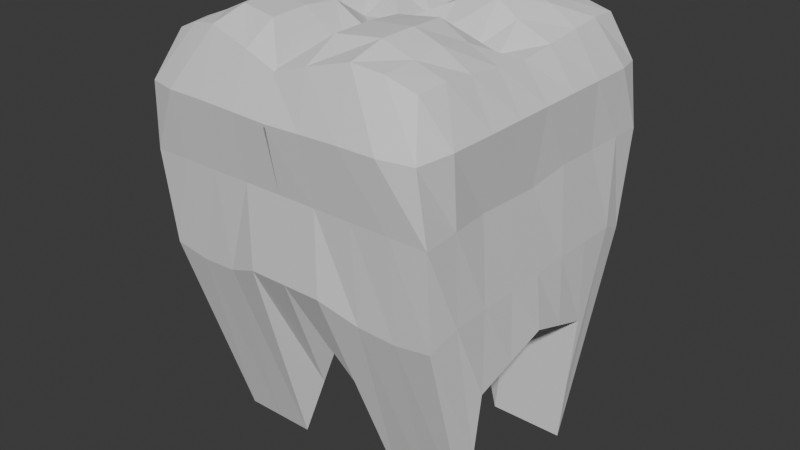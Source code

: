 # Source: ToothMolar_Object.blend  (saved by Blender 4.2.66; exported with 4.5.12 LTS)
import bpy
from mathutils import Matrix  # noqa: F401  (used for matrix-valued properties, if any)

bpy.ops.wm.read_factory_settings(use_empty=True)
scene = bpy.context.scene
scene.name = 'Scene'

# ---- collections
col_collection = bpy.data.collections.new('Collection'); scene.collection.children.link(col_collection)

# ---- world
world_world = bpy.data.worlds.new('World'); scene.world = world_world
world_world.use_nodes = True; world_world.node_tree.nodes.clear()
_N = world_world.node_tree.nodes; _L = world_world.node_tree.links
n0 = _N.new('ShaderNodeOutputWorld'); n0.name = 'World Output'; n0.location = (300, 300)
n1 = _N.new('ShaderNodeBackground'); n1.name = 'Background'; n1.location = (10, 300)
n1.inputs[0].default_value = (0.05088, 0.05088, 0.05088, 1.0)
_L.new(n1.outputs[0], n0.inputs[0])
n0.is_active_output = True
world_world.color = (0.05088, 0.05088, 0.05088)
world_world.sun_shadow_jitter_overblur = 0.0

# ---- meshes
me_cube_001 = bpy.data.meshes.new('Cube.001')
me_cube_001.from_pydata([(0.8997, -0.4853, -0.9349), (0.8334, -0.8755, 1.821), (0.9174, 0.5031, -0.9188), (0.8371, 0.8629, 1.831), (1.033, 0.0009335, 0.1911), (0.837, -0.006234, 1.765), (0.8419, -0.4739, 1.815), (1.0, -0.5, 0.0), (1.0, 0.5, 0.0), (0.851, 0.4676, 1.825), (0.0007762, 0.6935, 0.05249), (-0.02173, 1.014, 1.772), (0.0007762, -0.5362, 0.04794), (-0.02173, -0.9865, 1.772), (-0.0004489, -0.01259, 1.819), (-0.006556, 0.002217, 0.1911), (-0.02173, -0.4865, 1.772), (0.0, -0.5, 0.0), (0.0, 0.5, 0.0), (-0.02173, 0.5135, 1.772), (0.4589, 0.8544, 1.912), (0.3997, -0.4853, -0.9349), (0.5214, 0.001665, 1.766), (0.5025, -0.4999, 1.997), (0.4858, 0.4875, 1.998), (0.4174, 0.5031, -0.9188), (0.483, -0.9516, 1.925), (0.5334, 0.0009335, 0.1911), (0.5, -0.5, 0.0), (0.5, 0.5, 0.0), (0.9965, 0.9755, 1.126), (0.9867, -0.9888, 1.093), (0.9574, -0.03835, 1.081), (0.955, -0.4884, 1.1), (0.9768, 0.5319, 1.122), (0.0, -1.0, 1.1), (0.0, 1.0, 1.1), (0.5, -1.0, 1.1), (0.5, 1.0, 1.1), (0.9381, 0.9912, 1.528), (0.9378, -1.015, 1.53), (1.0, 0.0, 1.55), (1.0, -0.5, 1.55), (1.0, 0.5, 1.55), (-0.007868, -1.084, 1.528), (-0.008405, 1.072, 1.543), (0.4918, -1.081, 1.542), (0.488, 1.038, 1.534), (0.969, 0.9306, 0.4644), (0.9684, -0.9309, 0.4656), (1.0, 0.0, 0.55), (1.0, -0.5, 0.55), (1.0, 0.5, 0.55), (0.0, -1.0, 0.55), (0.0, 1.0, 0.55), (0.4889, -0.9428, 0.4463), (0.4901, 0.9414, 0.4421), (1.017, -0.2495, 0.09555), (0.8395, -0.2401, 1.79), (-0.003278, -0.2489, 0.09555), (-0.01109, -0.2495, 1.795), (0.4698, -0.2474, 1.979), (0.5167, -0.2495, 0.09555), (0.9562, -0.2634, 1.09), (1.0, -0.25, 1.55), (1.0, -0.25, 0.55), (0.8434, -0.6767, 1.838), (0.9499, -0.4926, -0.4675), (-0.02173, -0.7365, 1.772), (0.0003881, -0.5181, 0.02397), (0.4834, -0.719, 1.986), (0.4499, -0.4926, -0.4675), (0.9775, -0.7442, 1.1), (0.9964, -0.8031, 1.55), (1.0, -0.75, 0.55), (0.844, 0.2307, 1.795), (1.017, 0.2505, 0.09555), (-0.003278, 0.2511, 0.09555), (-0.01109, 0.2505, 1.795), (0.4747, 0.2565, 1.975), (0.5167, 0.2505, 0.09555), (0.9758, 0.2332, 1.131), (1.0, 0.25, 1.55), (1.0, 0.25, 0.55), (0.9583, 0.5016, -0.464), (0.8486, 0.6711, 1.844), (-0.01325, 0.7626, 1.799), (0.000392, 0.5977, 0.02651), (0.4671, 0.6568, 1.987), (0.4583, 0.5016, -0.464), (0.9961, 0.7667, 1.135), (0.9958, 0.7888, 1.547), (0.9999, 0.7519, 0.5488), (0.2091, 0.5983, -0.4331), (0.2128, -0.9767, 1.851), (0.2634, 0.001575, 0.1911), (0.25, -0.5, 0.0), (0.25, 0.5, 0.0), (0.2179, 0.8998, 1.913), (0.2002, -0.5107, -0.4435), (0.2605, -0.005462, 1.792), (0.2235, -0.5184, 1.978), (0.2433, 0.4653, 1.98), (0.25, 1.0, 1.1), (0.25, -1.0, 1.1), (0.2416, 1.072, 1.543), (0.2404, -1.08, 1.534), (0.25, -0.9999, 0.55), (0.25, 1.0, 0.55), (0.2567, -0.2492, 0.09555), (0.2202, -0.2883, 1.959), (0.2251, -0.5054, -0.2217), (0.2175, -0.7677, 1.969), (0.2567, 0.2508, 0.09555), (0.2239, 0.2112, 1.925), (0.2293, 0.5496, -0.2187), (0.2185, 0.6893, 1.957), (0.6527, 0.8672, 1.878), (0.6497, -0.4853, -0.9349), (0.6792, -0.002284, 1.765), (0.6657, -0.4866, 1.929), (0.671, 0.4807, 1.932), (0.6674, 0.5031, -0.9188), (0.6639, -0.9156, 1.894), (0.7834, 0.0009335, 0.1911), (0.75, -0.5, 0.0), (0.75, 0.5, 0.0), (0.75, -1.0, 1.1), (0.75, 1.0, 1.1), (0.733, -1.074, 1.539), (0.7319, 1.045, 1.533), (0.7402, 0.951, 0.463), (0.7343, -0.9295, 0.4266), (0.653, -0.2452, 1.88), (0.7667, -0.2495, 0.09555), (0.6624, -0.6989, 1.91), (0.6999, -0.4926, -0.4675), (0.6318, 0.2249, 1.892), (0.7667, 0.2505, 0.09555), (0.6647, 0.6702, 1.91), (0.7083, 0.5016, -0.464)], [], [(130, 117, 3, 39), (73, 66, 1, 40), (136, 67, 0, 118), (138, 76, 4, 124), (82, 75, 5, 41), (134, 57, 7, 125), (64, 58, 6, 42), (91, 85, 9, 43), (140, 84, 8, 126), (116, 86, 19, 102), (110, 60, 16, 101), (114, 78, 14, 100), (112, 68, 13, 94), (106, 94, 13, 44), (129, 123, 26, 46), (135, 70, 26, 123), (137, 79, 22, 119), (133, 61, 23, 120), (139, 88, 24, 121), (115, 89, 29, 97), (109, 62, 28, 96), (113, 80, 27, 95), (111, 71, 21, 99), (105, 98, 20, 47), (108, 103, 38, 56), (132, 127, 37, 55), (107, 104, 35, 53), (92, 90, 34, 52), (65, 63, 33, 51), (83, 81, 32, 50), (74, 72, 31, 49), (131, 128, 30, 48), (103, 105, 47, 38), (127, 129, 46, 37), (104, 106, 44, 35), (90, 91, 43, 34), (63, 64, 42, 33), (81, 82, 41, 32), (72, 73, 40, 31), (128, 130, 39, 30), (122, 131, 48, 2), (67, 74, 49, 0), (76, 83, 50, 4), (57, 65, 51, 7), (84, 92, 52, 8), (99, 107, 53, 12), (118, 132, 55, 21), (93, 108, 56, 25), (4, 50, 65, 57), (32, 41, 64, 63), (50, 32, 63, 65), (95, 27, 62, 109), (119, 22, 61, 133), (100, 14, 60, 110), (41, 5, 58, 64), (124, 4, 57, 134), (7, 51, 74, 67), (33, 42, 73, 72), (51, 33, 72, 74), (96, 28, 71, 111), (120, 23, 70, 135), (101, 16, 68, 112), (125, 7, 67, 136), (42, 6, 66, 73), (8, 52, 83, 76), (34, 43, 82, 81), (52, 34, 81, 83), (97, 29, 80, 113), (121, 24, 79, 137), (102, 19, 78, 114), (43, 9, 75, 82), (126, 8, 76, 138), (2, 48, 92, 84), (30, 39, 91, 90), (48, 30, 90, 92), (93, 25, 89, 115), (117, 20, 88, 139), (98, 11, 86, 116), (122, 2, 84, 140), (39, 3, 85, 91), (20, 98, 116, 88), (10, 93, 115, 87), (24, 102, 114, 79), (18, 97, 113, 77), (23, 101, 112, 70), (17, 96, 111, 69), (22, 100, 110, 61), (15, 95, 109, 59), (10, 54, 108, 93), (21, 55, 107, 99), (37, 46, 106, 104), (36, 45, 105, 103), (55, 37, 104, 107), (54, 36, 103, 108), (45, 11, 98, 105), (69, 111, 99, 12), (77, 113, 95, 15), (59, 109, 96, 17), (87, 115, 97, 18), (46, 26, 94, 106), (70, 112, 94, 26), (79, 114, 100, 22), (61, 110, 101, 23), (88, 116, 102, 24), (25, 122, 140, 89), (3, 117, 139, 85), (29, 126, 138, 80), (9, 121, 137, 75), (28, 125, 136, 71), (6, 120, 135, 66), (27, 124, 134, 62), (5, 119, 133, 58), (0, 49, 132, 118), (25, 56, 131, 122), (38, 47, 130, 128), (31, 40, 129, 127), (56, 38, 128, 131), (49, 31, 127, 132), (85, 139, 121, 9), (58, 133, 120, 6), (75, 137, 119, 5), (66, 135, 123, 1), (40, 1, 123, 129), (89, 140, 126, 29), (62, 134, 125, 28), (80, 138, 124, 27), (71, 136, 118, 21), (47, 20, 117, 130)])
_uv = me_cube_001.uv_layers.new(name='UVMap')
_uv.uv.foreach_set('vector', [0.5688, 0.4688, 0.625, 0.4688, 0.625, 0.5, 0.5688, 0.5, 0.5687, 0.7187, 0.625, 0.7188, 0.625, 0.75, 0.5688, 0.75, 0.3438, 0.7188, 0.375, 0.7188, 0.375, 0.75, 0.3438, 0.75, 0.3438, 0.5938, 0.375, 0.5938, 0.375, 0.625, 0.3437, 0.625, 0.5688, 0.5938, 0.625, 0.5937, 0.625, 0.625, 0.5688, 0.625, 0.3438, 0.6563, 0.375, 0.6562, 0.375, 0.6875, 0.3438, 0.6875, 0.5688, 0.6562, 0.625, 0.6562, 0.625, 0.6875, 0.5688, 0.6875, 0.5688, 0.5309, 0.625, 0.5309, 0.625, 0.5625, 0.5688, 0.5625, 0.3437, 0.5309, 0.375, 0.5309, 0.375, 0.5625, 0.3437, 0.5625, 0.7188, 0.5309, 0.75, 0.5309, 0.75, 0.5625, 0.7188, 0.5625, 0.7187, 0.6562, 0.75, 0.6562, 0.75, 0.6875, 0.7188, 0.6875, 0.7188, 0.5938, 0.75, 0.5938, 0.75, 0.625, 0.7188, 0.625, 0.7188, 0.7188, 0.75, 0.7188, 0.75, 0.75, 0.7188, 0.75, 0.5688, 0.8438, 0.625, 0.8438, 0.625, 0.875, 0.5688, 0.875, 0.5688, 0.7812, 0.625, 0.7812, 0.625, 0.8125, 0.5688, 0.8125, 0.6563, 0.7188, 0.6875, 0.7188, 0.6875, 0.75, 0.6562, 0.75, 0.6562, 0.5937, 0.6875, 0.5938, 0.6875, 0.625, 0.6563, 0.625, 0.6562, 0.6562, 0.6875, 0.6562, 0.6875, 0.6875, 0.6562, 0.6875, 0.6563, 0.5309, 0.6875, 0.5309, 0.6875, 0.5625, 0.6562, 0.5625, 0.2812, 0.5309, 0.3125, 0.5309, 0.3125, 0.5625, 0.2812, 0.5625, 0.2812, 0.6562, 0.3125, 0.6562, 0.3125, 0.6875, 0.2812, 0.6875, 0.2812, 0.5938, 0.3125, 0.5938, 0.3125, 0.625, 0.2812, 0.625, 0.2812, 0.7188, 0.3125, 0.7188, 0.3125, 0.75, 0.2812, 0.75, 0.5688, 0.4062, 0.625, 0.4062, 0.625, 0.4375, 0.5688, 0.4375, 0.4438, 0.4063, 0.5125, 0.4062, 0.5125, 0.4375, 0.4437, 0.4375, 0.4437, 0.7812, 0.5125, 0.7812, 0.5125, 0.8125, 0.4437, 0.8125, 0.4437, 0.8438, 0.5125, 0.8438, 0.5125, 0.875, 0.4437, 0.875, 0.4437, 0.5309, 0.5125, 0.5309, 0.5125, 0.5625, 0.4437, 0.5625, 0.4437, 0.6562, 0.5125, 0.6562, 0.5125, 0.6875, 0.4437, 0.6875, 0.4437, 0.5937, 0.5125, 0.5938, 0.5125, 0.625, 0.4437, 0.625, 0.4437, 0.7188, 0.5125, 0.7187, 0.5125, 0.75, 0.4437, 0.75, 0.4438, 0.4688, 0.5125, 0.4688, 0.5125, 0.5, 0.4437, 0.5, 0.5125, 0.4062, 0.5688, 0.4062, 0.5688, 0.4375, 0.5125, 0.4375, 0.5125, 0.7812, 0.5688, 0.7812, 0.5688, 0.8125, 0.5125, 0.8125, 0.5125, 0.8438, 0.5688, 0.8438, 0.5688, 0.875, 0.5125, 0.875, 0.5125, 0.5309, 0.5688, 0.5309, 0.5688, 0.5625, 0.5125, 0.5625, 0.5125, 0.6562, 0.5688, 0.6562, 0.5688, 0.6875, 0.5125, 0.6875, 0.5125, 0.5938, 0.5688, 0.5938, 0.5688, 0.625, 0.5125, 0.625, 0.5125, 0.7187, 0.5687, 0.7187, 0.5688, 0.75, 0.5125, 0.75, 0.5125, 0.4688, 0.5688, 0.4688, 0.5688, 0.5, 0.5125, 0.5, 0.375, 0.4688, 0.4438, 0.4688, 0.4437, 0.5, 0.375, 0.5, 0.375, 0.7188, 0.4437, 0.7188, 0.4437, 0.75, 0.375, 0.75, 0.375, 0.5938, 0.4437, 0.5937, 0.4437, 0.625, 0.375, 0.625, 0.375, 0.6562, 0.4437, 0.6562, 0.4437, 0.6875, 0.375, 0.6875, 0.375, 0.5309, 0.4437, 0.5309, 0.4437, 0.5625, 0.375, 0.5625, 0.375, 0.8438, 0.4437, 0.8438, 0.4437, 0.875, 0.375, 0.875, 0.375, 0.7812, 0.4437, 0.7812, 0.4437, 0.8125, 0.375, 0.8125, 0.375, 0.4062, 0.4438, 0.4063, 0.4437, 0.4375, 0.375, 0.4375, 0.375, 0.625, 0.4437, 0.625, 0.4437, 0.6562, 0.375, 0.6562, 0.5125, 0.625, 0.5688, 0.625, 0.5688, 0.6562, 0.5125, 0.6562, 0.4437, 0.625, 0.5125, 0.625, 0.5125, 0.6562, 0.4437, 0.6562, 0.2812, 0.625, 0.3125, 0.625, 0.3125, 0.6562, 0.2812, 0.6562, 0.6563, 0.625, 0.6875, 0.625, 0.6875, 0.6562, 0.6562, 0.6562, 0.7188, 0.625, 0.75, 0.625, 0.75, 0.6562, 0.7187, 0.6562, 0.5688, 0.625, 0.625, 0.625, 0.625, 0.6562, 0.5688, 0.6562, 0.3437, 0.625, 0.375, 0.625, 0.375, 0.6562, 0.3438, 0.6563, 0.375, 0.6875, 0.4437, 0.6875, 0.4437, 0.7188, 0.375, 0.7188, 0.5125, 0.6875, 0.5688, 0.6875, 0.5687, 0.7187, 0.5125, 0.7187, 0.4437, 0.6875, 0.5125, 0.6875, 0.5125, 0.7187, 0.4437, 0.7188, 0.2812, 0.6875, 0.3125, 0.6875, 0.3125, 0.7188, 0.2812, 0.7188, 0.6562, 0.6875, 0.6875, 0.6875, 0.6875, 0.7188, 0.6563, 0.7188, 0.7188, 0.6875, 0.75, 0.6875, 0.75, 0.7188, 0.7188, 0.7188, 0.3438, 0.6875, 0.375, 0.6875, 0.375, 0.7188, 0.3438, 0.7188, 0.5688, 0.6875, 0.625, 0.6875, 0.625, 0.7188, 0.5687, 0.7187, 0.375, 0.5625, 0.4437, 0.5625, 0.4437, 0.5937, 0.375, 0.5938, 0.5125, 0.5625, 0.5688, 0.5625, 0.5688, 0.5938, 0.5125, 0.5938, 0.4437, 0.5625, 0.5125, 0.5625, 0.5125, 0.5938, 0.4437, 0.5937, 0.2812, 0.5625, 0.3125, 0.5625, 0.3125, 0.5938, 0.2812, 0.5938, 0.6562, 0.5625, 0.6875, 0.5625, 0.6875, 0.5938, 0.6562, 0.5937, 0.7188, 0.5625, 0.75, 0.5625, 0.75, 0.5938, 0.7188, 0.5938, 0.5688, 0.5625, 0.625, 0.5625, 0.625, 0.5937, 0.5688, 0.5938, 0.3437, 0.5625, 0.375, 0.5625, 0.375, 0.5938, 0.3438, 0.5938, 0.375, 0.5, 0.4437, 0.5, 0.4437, 0.5309, 0.375, 0.5309, 0.5125, 0.5, 0.5688, 0.5, 0.5688, 0.5309, 0.5125, 0.5309, 0.4437, 0.5, 0.5125, 0.5, 0.5125, 0.5309, 0.4437, 0.5309, 0.2812, 0.5, 0.3125, 0.5, 0.3125, 0.5309, 0.2812, 0.5309, 0.6562, 0.5, 0.6875, 0.5, 0.6875, 0.5309, 0.6563, 0.5309, 0.7188, 0.5, 0.75, 0.5, 0.75, 0.5309, 0.7188, 0.5309, 0.3438, 0.5, 0.375, 0.5, 0.375, 0.5309, 0.3437, 0.5309, 0.5688, 0.5, 0.625, 0.5, 0.625, 0.5309, 0.5688, 0.5309, 0.6875, 0.5, 0.7188, 0.5, 0.7188, 0.5309, 0.6875, 0.5309, 0.25, 0.5, 0.2812, 0.5, 0.2812, 0.5309, 0.25, 0.5309, 0.6875, 0.5625, 0.7188, 0.5625, 0.7188, 0.5938, 0.6875, 0.5938, 0.25, 0.5625, 0.2812, 0.5625, 0.2812, 0.5938, 0.25, 0.5937, 0.6875, 0.6875, 0.7188, 0.6875, 0.7188, 0.7188, 0.6875, 0.7188, 0.25, 0.6875, 0.2812, 0.6875, 0.2812, 0.7188, 0.25, 0.7188, 0.6875, 0.625, 0.7188, 0.625, 0.7187, 0.6562, 0.6875, 0.6562, 0.25, 0.625, 0.2812, 0.625, 0.2812, 0.6562, 0.25, 0.6562, 0.375, 0.375, 0.4437, 0.375, 0.4438, 0.4063, 0.375, 0.4062, 0.375, 0.8125, 0.4437, 0.8125, 0.4437, 0.8438, 0.375, 0.8438, 0.5125, 0.8125, 0.5688, 0.8125, 0.5688, 0.8438, 0.5125, 0.8438, 0.5125, 0.375, 0.5688, 0.375, 0.5688, 0.4062, 0.5125, 0.4062, 0.4437, 0.8125, 0.5125, 0.8125, 0.5125, 0.8438, 0.4437, 0.8438, 0.4437, 0.375, 0.5125, 0.375, 0.5125, 0.4062, 0.4438, 0.4063, 0.5688, 0.375, 0.625, 0.375, 0.625, 0.4062, 0.5688, 0.4062, 0.25, 0.7188, 0.2812, 0.7188, 0.2812, 0.75, 0.25, 0.75, 0.25, 0.5937, 0.2812, 0.5938, 0.2812, 0.625, 0.25, 0.625, 0.25, 0.6562, 0.2812, 0.6562, 0.2812, 0.6875, 0.25, 0.6875, 0.25, 0.5309, 0.2812, 0.5309, 0.2812, 0.5625, 0.25, 0.5625, 0.5688, 0.8125, 0.625, 0.8125, 0.625, 0.8438, 0.5688, 0.8438, 0.6875, 0.7188, 0.7188, 0.7188, 0.7188, 0.75, 0.6875, 0.75, 0.6875, 0.5938, 0.7188, 0.5938, 0.7188, 0.625, 0.6875, 0.625, 0.6875, 0.6562, 0.7187, 0.6562, 0.7188, 0.6875, 0.6875, 0.6875, 0.6875, 0.5309, 0.7188, 0.5309, 0.7188, 0.5625, 0.6875, 0.5625, 0.3125, 0.5, 0.3438, 0.5, 0.3437, 0.5309, 0.3125, 0.5309, 0.625, 0.5, 0.6562, 0.5, 0.6563, 0.5309, 0.625, 0.5309, 0.3125, 0.5625, 0.3437, 0.5625, 0.3438, 0.5938, 0.3125, 0.5938, 0.625, 0.5625, 0.6562, 0.5625, 0.6562, 0.5937, 0.625, 0.5937, 0.3125, 0.6875, 0.3438, 0.6875, 0.3438, 0.7188, 0.3125, 0.7188, 0.625, 0.6875, 0.6562, 0.6875, 0.6563, 0.7188, 0.625, 0.7188, 0.3125, 0.625, 0.3437, 0.625, 0.3438, 0.6563, 0.3125, 0.6562, 0.625, 0.625, 0.6563, 0.625, 0.6562, 0.6562, 0.625, 0.6562, 0.375, 0.75, 0.4437, 0.75, 0.4437, 0.7812, 0.375, 0.7812, 0.375, 0.4375, 0.4437, 0.4375, 0.4438, 0.4688, 0.375, 0.4688, 0.5125, 0.4375, 0.5688, 0.4375, 0.5688, 0.4688, 0.5125, 0.4688, 0.5125, 0.75, 0.5688, 0.75, 0.5688, 0.7812, 0.5125, 0.7812, 0.4437, 0.4375, 0.5125, 0.4375, 0.5125, 0.4688, 0.4438, 0.4688, 0.4437, 0.75, 0.5125, 0.75, 0.5125, 0.7812, 0.4437, 0.7812, 0.625, 0.5309, 0.6563, 0.5309, 0.6562, 0.5625, 0.625, 0.5625, 0.625, 0.6562, 0.6562, 0.6562, 0.6562, 0.6875, 0.625, 0.6875, 0.625, 0.5937, 0.6562, 0.5937, 0.6563, 0.625, 0.625, 0.625, 0.625, 0.7188, 0.6563, 0.7188, 0.6562, 0.75, 0.625, 0.75, 0.5688, 0.75, 0.625, 0.75, 0.625, 0.7812, 0.5688, 0.7812, 0.3125, 0.5309, 0.3437, 0.5309, 0.3437, 0.5625, 0.3125, 0.5625, 0.3125, 0.6562, 0.3438, 0.6563, 0.3438, 0.6875, 0.3125, 0.6875, 0.3125, 0.5938, 0.3438, 0.5938, 0.3437, 0.625, 0.3125, 0.625, 0.3125, 0.7188, 0.3438, 0.7188, 0.3438, 0.75, 0.3125, 0.75, 0.5688, 0.4375, 0.625, 0.4375, 0.625, 0.4688, 0.5688, 0.4688])
me_cube_001.update()

# ---- objects
ob_cube = bpy.data.objects.new('Cube', me_cube_001)

# ---- transforms, parenting, visibility, modifiers, constraints
ob_cube.location = (0.0, 0.0, 1.0)
_m = ob_cube.modifiers.new('Mirror', 'MIRROR')

# ---- collection membership
col_collection.objects.link(ob_cube)

# ---- scene / render settings (as saved in the file)
scene.frame_start = 1; scene.frame_end = 250; scene.frame_set(1)
scene.render.engine = 'BLENDER_EEVEE_NEXT'
bpy.context.view_layer.update()

# ---- added for rendering (the .blend has no active camera and no usable light): camera, sun
cam_auto = bpy.data.cameras.new('AutoCamera')
cam_auto.lens = 50.0
cam_auto.sensor_width = 36.0
cam_auto.clip_end = 1000.0
ob_auto_camera = bpy.data.objects.new('AutoCamera', cam_auto)
scene.collection.objects.link(ob_auto_camera)
ob_auto_camera.location = (3.87298, -4.65362, 4.62995)
ob_auto_camera.rotation_euler = (1.09748, -7.21219e-08, 0.694738)
scene.camera = ob_auto_camera
light_auto_sun = bpy.data.lights.new('AutoSun', 'SUN')
light_auto_sun.energy = 3.0
light_auto_sun.angle = 0.0523599
ob_auto_sun = bpy.data.objects.new('AutoSun', light_auto_sun)
scene.collection.objects.link(ob_auto_sun)
ob_auto_sun.rotation_euler = (0.872665, 0.174533, 0.523599)
bpy.context.view_layer.update()
